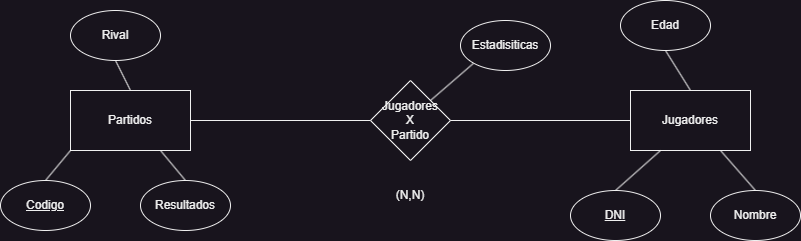

The diagram above was exported from draw.io. Its source (the exported page's mxGraphModel, read from the mxfile embedded in the PNG):
<mxGraphModel dx="1098" dy="838" grid="1" gridSize="10" guides="1" tooltips="1" connect="1" arrows="1" fold="1" page="1" pageScale="1" pageWidth="827" pageHeight="1169" math="0" shadow="0">
  <root>
    <mxCell id="0" />
    <mxCell id="1" parent="0" />
    <mxCell id="COCavObj5Y4AgVL8ZOq9-2" value="Partidos" style="rounded=0;whiteSpace=wrap;html=1;" vertex="1" parent="1">
      <mxGeometry x="80" y="380" width="120" height="60" as="geometry" />
    </mxCell>
    <mxCell id="COCavObj5Y4AgVL8ZOq9-3" value="Jugadores" style="rounded=0;whiteSpace=wrap;html=1;" vertex="1" parent="1">
      <mxGeometry x="640" y="380" width="120" height="60" as="geometry" />
    </mxCell>
    <mxCell id="COCavObj5Y4AgVL8ZOq9-4" value="Jugadores&lt;div&gt;X&lt;/div&gt;&lt;div&gt;Partido&lt;/div&gt;" style="rhombus;whiteSpace=wrap;html=1;" vertex="1" parent="1">
      <mxGeometry x="380" y="370" width="80" height="80" as="geometry" />
    </mxCell>
    <mxCell id="COCavObj5Y4AgVL8ZOq9-5" value="" style="endArrow=none;html=1;rounded=0;entryX=1;entryY=0.5;entryDx=0;entryDy=0;exitX=0;exitY=0.5;exitDx=0;exitDy=0;" edge="1" parent="1" source="COCavObj5Y4AgVL8ZOq9-4" target="COCavObj5Y4AgVL8ZOq9-2">
      <mxGeometry width="50" height="50" relative="1" as="geometry">
        <mxPoint x="390" y="460" as="sourcePoint" />
        <mxPoint x="440" y="410" as="targetPoint" />
      </mxGeometry>
    </mxCell>
    <mxCell id="COCavObj5Y4AgVL8ZOq9-6" value="" style="endArrow=none;html=1;rounded=0;entryX=1;entryY=0.5;entryDx=0;entryDy=0;exitX=0;exitY=0.5;exitDx=0;exitDy=0;" edge="1" parent="1" source="COCavObj5Y4AgVL8ZOq9-3" target="COCavObj5Y4AgVL8ZOq9-4">
      <mxGeometry width="50" height="50" relative="1" as="geometry">
        <mxPoint x="630" y="450" as="sourcePoint" />
        <mxPoint x="450" y="450" as="targetPoint" />
      </mxGeometry>
    </mxCell>
    <mxCell id="COCavObj5Y4AgVL8ZOq9-7" value="" style="endArrow=none;html=1;rounded=0;entryX=1;entryY=0;entryDx=0;entryDy=0;exitX=0;exitY=1;exitDx=0;exitDy=0;" edge="1" parent="1" source="COCavObj5Y4AgVL8ZOq9-8" target="COCavObj5Y4AgVL8ZOq9-4">
      <mxGeometry width="50" height="50" relative="1" as="geometry">
        <mxPoint x="480" y="360" as="sourcePoint" />
        <mxPoint x="470" y="420" as="targetPoint" />
      </mxGeometry>
    </mxCell>
    <mxCell id="COCavObj5Y4AgVL8ZOq9-8" value="Estadisiticas" style="ellipse;whiteSpace=wrap;html=1;" vertex="1" parent="1">
      <mxGeometry x="470" y="310" width="90" height="50" as="geometry" />
    </mxCell>
    <mxCell id="COCavObj5Y4AgVL8ZOq9-10" value="&lt;u&gt;Codigo&lt;/u&gt;" style="ellipse;whiteSpace=wrap;html=1;" vertex="1" parent="1">
      <mxGeometry x="10" y="470" width="90" height="50" as="geometry" />
    </mxCell>
    <mxCell id="COCavObj5Y4AgVL8ZOq9-11" value="" style="endArrow=none;html=1;rounded=0;entryX=0;entryY=1;entryDx=0;entryDy=0;exitX=0.5;exitY=0;exitDx=0;exitDy=0;" edge="1" parent="1" source="COCavObj5Y4AgVL8ZOq9-10" target="COCavObj5Y4AgVL8ZOq9-2">
      <mxGeometry width="50" height="50" relative="1" as="geometry">
        <mxPoint x="390" y="460" as="sourcePoint" />
        <mxPoint x="440" y="410" as="targetPoint" />
      </mxGeometry>
    </mxCell>
    <mxCell id="COCavObj5Y4AgVL8ZOq9-12" value="Resultados" style="ellipse;whiteSpace=wrap;html=1;" vertex="1" parent="1">
      <mxGeometry x="150" y="470" width="90" height="50" as="geometry" />
    </mxCell>
    <mxCell id="COCavObj5Y4AgVL8ZOq9-13" value="" style="endArrow=none;html=1;rounded=0;entryX=0.75;entryY=1;entryDx=0;entryDy=0;exitX=0.5;exitY=0;exitDx=0;exitDy=0;" edge="1" parent="1" source="COCavObj5Y4AgVL8ZOq9-12" target="COCavObj5Y4AgVL8ZOq9-2">
      <mxGeometry width="50" height="50" relative="1" as="geometry">
        <mxPoint x="390" y="460" as="sourcePoint" />
        <mxPoint x="440" y="410" as="targetPoint" />
      </mxGeometry>
    </mxCell>
    <mxCell id="COCavObj5Y4AgVL8ZOq9-14" value="Rival" style="ellipse;whiteSpace=wrap;html=1;" vertex="1" parent="1">
      <mxGeometry x="80" y="300" width="90" height="50" as="geometry" />
    </mxCell>
    <mxCell id="COCavObj5Y4AgVL8ZOq9-15" value="" style="endArrow=none;html=1;rounded=0;entryX=0.5;entryY=1;entryDx=0;entryDy=0;exitX=0.5;exitY=0;exitDx=0;exitDy=0;" edge="1" parent="1" source="COCavObj5Y4AgVL8ZOq9-2" target="COCavObj5Y4AgVL8ZOq9-14">
      <mxGeometry width="50" height="50" relative="1" as="geometry">
        <mxPoint x="390" y="460" as="sourcePoint" />
        <mxPoint x="440" y="410" as="targetPoint" />
      </mxGeometry>
    </mxCell>
    <mxCell id="COCavObj5Y4AgVL8ZOq9-16" value="" style="endArrow=none;html=1;rounded=0;entryX=0.5;entryY=0;entryDx=0;entryDy=0;exitX=0.5;exitY=1;exitDx=0;exitDy=0;" edge="1" parent="1" source="COCavObj5Y4AgVL8ZOq9-17" target="COCavObj5Y4AgVL8ZOq9-3">
      <mxGeometry width="50" height="50" relative="1" as="geometry">
        <mxPoint x="690" y="340" as="sourcePoint" />
        <mxPoint x="440" y="410" as="targetPoint" />
      </mxGeometry>
    </mxCell>
    <mxCell id="COCavObj5Y4AgVL8ZOq9-17" value="Edad" style="ellipse;whiteSpace=wrap;html=1;" vertex="1" parent="1">
      <mxGeometry x="630" y="290" width="90" height="50" as="geometry" />
    </mxCell>
    <mxCell id="COCavObj5Y4AgVL8ZOq9-19" value="&lt;u&gt;DNI&lt;/u&gt;" style="ellipse;whiteSpace=wrap;html=1;" vertex="1" parent="1">
      <mxGeometry x="580" y="480" width="90" height="50" as="geometry" />
    </mxCell>
    <mxCell id="COCavObj5Y4AgVL8ZOq9-20" value="Nombre" style="ellipse;whiteSpace=wrap;html=1;" vertex="1" parent="1">
      <mxGeometry x="720" y="480" width="90" height="50" as="geometry" />
    </mxCell>
    <mxCell id="COCavObj5Y4AgVL8ZOq9-21" value="" style="endArrow=none;html=1;rounded=0;entryX=0.75;entryY=1;entryDx=0;entryDy=0;exitX=0.5;exitY=0;exitDx=0;exitDy=0;" edge="1" parent="1" source="COCavObj5Y4AgVL8ZOq9-20" target="COCavObj5Y4AgVL8ZOq9-3">
      <mxGeometry width="50" height="50" relative="1" as="geometry">
        <mxPoint x="390" y="460" as="sourcePoint" />
        <mxPoint x="440" y="410" as="targetPoint" />
      </mxGeometry>
    </mxCell>
    <mxCell id="COCavObj5Y4AgVL8ZOq9-22" value="" style="endArrow=none;html=1;rounded=0;entryX=0.25;entryY=1;entryDx=0;entryDy=0;exitX=0.5;exitY=0;exitDx=0;exitDy=0;" edge="1" parent="1" source="COCavObj5Y4AgVL8ZOq9-19" target="COCavObj5Y4AgVL8ZOq9-3">
      <mxGeometry width="50" height="50" relative="1" as="geometry">
        <mxPoint x="390" y="460" as="sourcePoint" />
        <mxPoint x="440" y="410" as="targetPoint" />
      </mxGeometry>
    </mxCell>
    <mxCell id="COCavObj5Y4AgVL8ZOq9-23" value="(N,N)" style="text;strokeColor=none;align=center;fillColor=none;html=1;verticalAlign=middle;whiteSpace=wrap;rounded=0;" vertex="1" parent="1">
      <mxGeometry x="390" y="470" width="60" height="30" as="geometry" />
    </mxCell>
  </root>
</mxGraphModel>